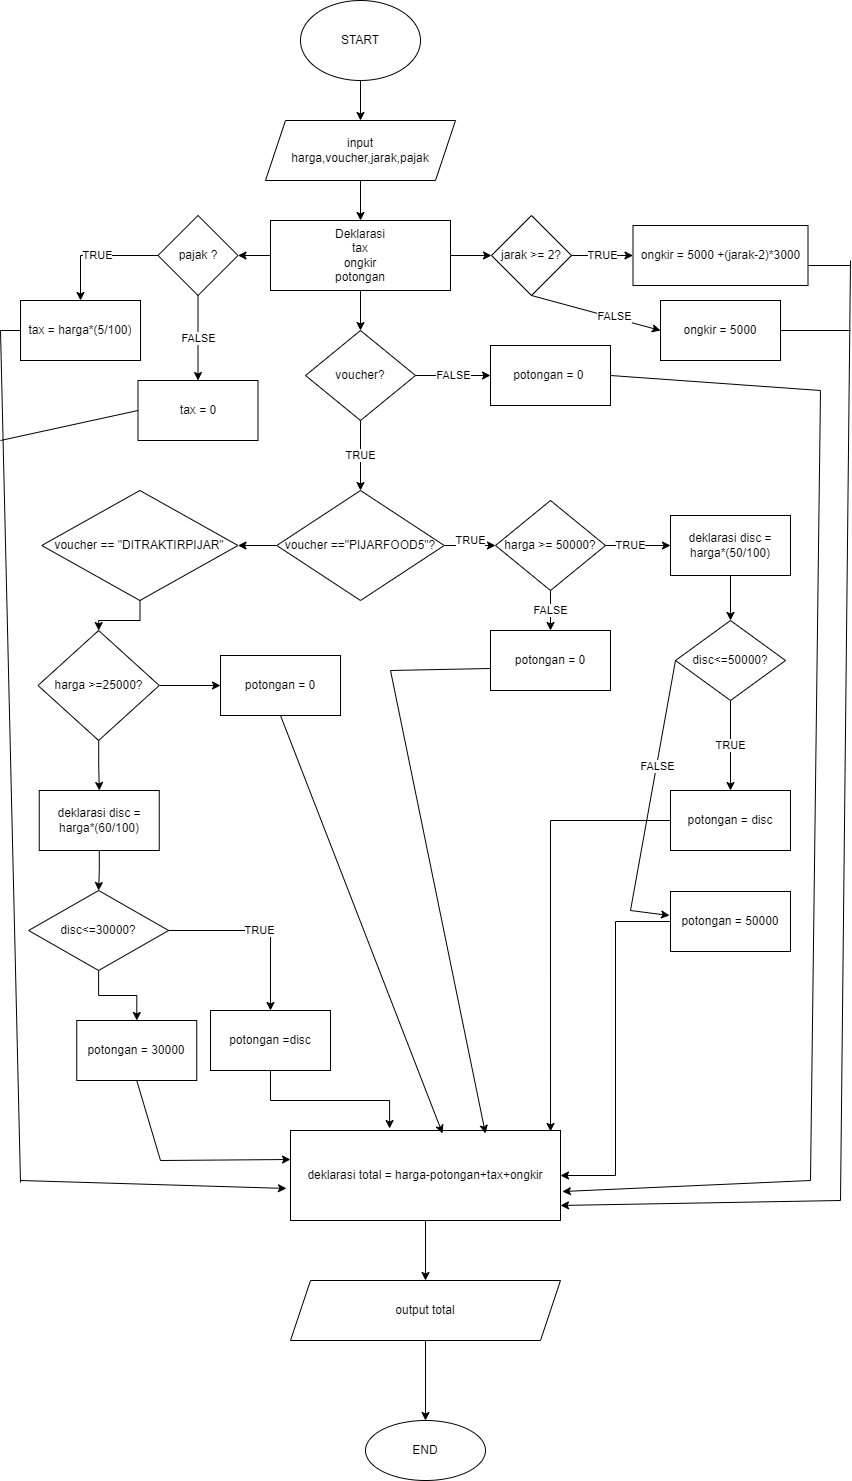

The diagram above was exported from draw.io. Its source (the exported page's mxGraphModel, read from the mxfile embedded in the PNG):
<mxGraphModel dx="868" dy="492" grid="1" gridSize="10" guides="1" tooltips="1" connect="1" arrows="1" fold="1" page="1" pageScale="1" pageWidth="827" pageHeight="1169" math="0" shadow="0">
  <root>
    <mxCell id="0" />
    <mxCell id="1" parent="0" />
    <mxCell id="PA3rCgrjEesRu0B2-wuz-3" value="" style="edgeStyle=orthogonalEdgeStyle;rounded=0;orthogonalLoop=1;jettySize=auto;html=1;" edge="1" parent="1" source="PA3rCgrjEesRu0B2-wuz-1" target="PA3rCgrjEesRu0B2-wuz-2">
      <mxGeometry relative="1" as="geometry" />
    </mxCell>
    <mxCell id="PA3rCgrjEesRu0B2-wuz-1" value="START" style="ellipse;whiteSpace=wrap;html=1;" vertex="1" parent="1">
      <mxGeometry x="310" y="10" width="120" height="80" as="geometry" />
    </mxCell>
    <mxCell id="PA3rCgrjEesRu0B2-wuz-5" value="" style="edgeStyle=orthogonalEdgeStyle;rounded=0;orthogonalLoop=1;jettySize=auto;html=1;" edge="1" parent="1" source="PA3rCgrjEesRu0B2-wuz-2" target="PA3rCgrjEesRu0B2-wuz-4">
      <mxGeometry relative="1" as="geometry" />
    </mxCell>
    <mxCell id="PA3rCgrjEesRu0B2-wuz-2" value="input&lt;br&gt;harga,voucher,jarak,pajak" style="shape=parallelogram;perimeter=parallelogramPerimeter;whiteSpace=wrap;html=1;fixedSize=1;" vertex="1" parent="1">
      <mxGeometry x="275" y="130" width="190" height="60" as="geometry" />
    </mxCell>
    <mxCell id="PA3rCgrjEesRu0B2-wuz-7" value="" style="edgeStyle=orthogonalEdgeStyle;rounded=0;orthogonalLoop=1;jettySize=auto;html=1;" edge="1" parent="1" source="PA3rCgrjEesRu0B2-wuz-4" target="PA3rCgrjEesRu0B2-wuz-6">
      <mxGeometry relative="1" as="geometry" />
    </mxCell>
    <mxCell id="PA3rCgrjEesRu0B2-wuz-49" value="" style="edgeStyle=orthogonalEdgeStyle;rounded=0;orthogonalLoop=1;jettySize=auto;html=1;" edge="1" parent="1" source="PA3rCgrjEesRu0B2-wuz-4" target="PA3rCgrjEesRu0B2-wuz-48">
      <mxGeometry relative="1" as="geometry" />
    </mxCell>
    <mxCell id="PA3rCgrjEesRu0B2-wuz-59" value="" style="edgeStyle=orthogonalEdgeStyle;rounded=0;orthogonalLoop=1;jettySize=auto;html=1;" edge="1" parent="1" source="PA3rCgrjEesRu0B2-wuz-4" target="PA3rCgrjEesRu0B2-wuz-58">
      <mxGeometry relative="1" as="geometry" />
    </mxCell>
    <mxCell id="PA3rCgrjEesRu0B2-wuz-4" value="Deklarasi&lt;br&gt;tax&lt;br&gt;ongkir&lt;br&gt;potongan" style="whiteSpace=wrap;html=1;" vertex="1" parent="1">
      <mxGeometry x="280" y="230" width="180" height="70" as="geometry" />
    </mxCell>
    <mxCell id="PA3rCgrjEesRu0B2-wuz-13" value="TRUE" style="edgeStyle=orthogonalEdgeStyle;rounded=0;orthogonalLoop=1;jettySize=auto;html=1;" edge="1" parent="1" source="PA3rCgrjEesRu0B2-wuz-6" target="PA3rCgrjEesRu0B2-wuz-12">
      <mxGeometry relative="1" as="geometry">
        <Array as="points">
          <mxPoint x="370" y="460" />
          <mxPoint x="370" y="460" />
        </Array>
      </mxGeometry>
    </mxCell>
    <mxCell id="PA3rCgrjEesRu0B2-wuz-27" value="FALSE" style="edgeStyle=orthogonalEdgeStyle;rounded=0;orthogonalLoop=1;jettySize=auto;html=1;" edge="1" parent="1" source="PA3rCgrjEesRu0B2-wuz-6" target="PA3rCgrjEesRu0B2-wuz-26">
      <mxGeometry relative="1" as="geometry" />
    </mxCell>
    <mxCell id="PA3rCgrjEesRu0B2-wuz-6" value="voucher?" style="rhombus;whiteSpace=wrap;html=1;" vertex="1" parent="1">
      <mxGeometry x="315" y="340" width="110" height="90" as="geometry" />
    </mxCell>
    <mxCell id="PA3rCgrjEesRu0B2-wuz-17" value="TRUE" style="edgeStyle=orthogonalEdgeStyle;rounded=0;orthogonalLoop=1;jettySize=auto;html=1;" edge="1" parent="1" source="PA3rCgrjEesRu0B2-wuz-12" target="PA3rCgrjEesRu0B2-wuz-16">
      <mxGeometry x="0.0244" y="5" relative="1" as="geometry">
        <mxPoint as="offset" />
      </mxGeometry>
    </mxCell>
    <mxCell id="PA3rCgrjEesRu0B2-wuz-29" value="" style="edgeStyle=orthogonalEdgeStyle;rounded=0;orthogonalLoop=1;jettySize=auto;html=1;" edge="1" parent="1" source="PA3rCgrjEesRu0B2-wuz-12" target="PA3rCgrjEesRu0B2-wuz-28">
      <mxGeometry relative="1" as="geometry" />
    </mxCell>
    <mxCell id="PA3rCgrjEesRu0B2-wuz-12" value="voucher ==&quot;PIJARFOOD5&quot;?" style="rhombus;whiteSpace=wrap;html=1;" vertex="1" parent="1">
      <mxGeometry x="286.25" y="500" width="167.5" height="110" as="geometry" />
    </mxCell>
    <mxCell id="PA3rCgrjEesRu0B2-wuz-19" value="TRUE" style="edgeStyle=orthogonalEdgeStyle;rounded=0;orthogonalLoop=1;jettySize=auto;html=1;" edge="1" parent="1" source="PA3rCgrjEesRu0B2-wuz-16" target="PA3rCgrjEesRu0B2-wuz-18">
      <mxGeometry x="-0.2308" relative="1" as="geometry">
        <mxPoint as="offset" />
      </mxGeometry>
    </mxCell>
    <mxCell id="PA3rCgrjEesRu0B2-wuz-21" value="FALSE" style="edgeStyle=orthogonalEdgeStyle;rounded=0;orthogonalLoop=1;jettySize=auto;html=1;" edge="1" parent="1" source="PA3rCgrjEesRu0B2-wuz-16" target="PA3rCgrjEesRu0B2-wuz-20">
      <mxGeometry relative="1" as="geometry" />
    </mxCell>
    <mxCell id="PA3rCgrjEesRu0B2-wuz-16" value="harga &amp;gt;= 50000?" style="rhombus;whiteSpace=wrap;html=1;" vertex="1" parent="1">
      <mxGeometry x="505" y="510" width="110" height="90" as="geometry" />
    </mxCell>
    <mxCell id="PA3rCgrjEesRu0B2-wuz-23" value="" style="edgeStyle=orthogonalEdgeStyle;rounded=0;orthogonalLoop=1;jettySize=auto;html=1;" edge="1" parent="1" source="PA3rCgrjEesRu0B2-wuz-18" target="PA3rCgrjEesRu0B2-wuz-22">
      <mxGeometry relative="1" as="geometry" />
    </mxCell>
    <mxCell id="PA3rCgrjEesRu0B2-wuz-18" value="deklarasi disc = harga*(50/100)" style="whiteSpace=wrap;html=1;" vertex="1" parent="1">
      <mxGeometry x="680" y="525" width="120" height="60" as="geometry" />
    </mxCell>
    <mxCell id="PA3rCgrjEesRu0B2-wuz-20" value="potongan = 0" style="whiteSpace=wrap;html=1;" vertex="1" parent="1">
      <mxGeometry x="500" y="640" width="120" height="60" as="geometry" />
    </mxCell>
    <mxCell id="PA3rCgrjEesRu0B2-wuz-25" value="TRUE" style="edgeStyle=orthogonalEdgeStyle;rounded=0;orthogonalLoop=1;jettySize=auto;html=1;" edge="1" parent="1" source="PA3rCgrjEesRu0B2-wuz-22" target="PA3rCgrjEesRu0B2-wuz-24">
      <mxGeometry relative="1" as="geometry" />
    </mxCell>
    <mxCell id="PA3rCgrjEesRu0B2-wuz-22" value="disc&amp;lt;=50000?" style="rhombus;whiteSpace=wrap;html=1;" vertex="1" parent="1">
      <mxGeometry x="685" y="630" width="110" height="80" as="geometry" />
    </mxCell>
    <mxCell id="PA3rCgrjEesRu0B2-wuz-76" style="edgeStyle=orthogonalEdgeStyle;rounded=0;orthogonalLoop=1;jettySize=auto;html=1;entryX=0.963;entryY=0.011;entryDx=0;entryDy=0;entryPerimeter=0;" edge="1" parent="1" source="PA3rCgrjEesRu0B2-wuz-24" target="PA3rCgrjEesRu0B2-wuz-64">
      <mxGeometry relative="1" as="geometry">
        <mxPoint x="560" y="1130" as="targetPoint" />
      </mxGeometry>
    </mxCell>
    <mxCell id="PA3rCgrjEesRu0B2-wuz-24" value="potongan = disc" style="whiteSpace=wrap;html=1;" vertex="1" parent="1">
      <mxGeometry x="680" y="800" width="120" height="60" as="geometry" />
    </mxCell>
    <mxCell id="PA3rCgrjEesRu0B2-wuz-26" value="potongan = 0&amp;nbsp;" style="whiteSpace=wrap;html=1;" vertex="1" parent="1">
      <mxGeometry x="500" y="355" width="120" height="60" as="geometry" />
    </mxCell>
    <mxCell id="PA3rCgrjEesRu0B2-wuz-31" value="" style="edgeStyle=orthogonalEdgeStyle;rounded=0;orthogonalLoop=1;jettySize=auto;html=1;" edge="1" parent="1" source="PA3rCgrjEesRu0B2-wuz-28" target="PA3rCgrjEesRu0B2-wuz-30">
      <mxGeometry relative="1" as="geometry" />
    </mxCell>
    <mxCell id="PA3rCgrjEesRu0B2-wuz-28" value="voucher == &quot;DITRAKTIRPIJAR&quot;" style="rhombus;whiteSpace=wrap;html=1;" vertex="1" parent="1">
      <mxGeometry x="51.25" y="500" width="196.25" height="110" as="geometry" />
    </mxCell>
    <mxCell id="PA3rCgrjEesRu0B2-wuz-33" value="" style="edgeStyle=orthogonalEdgeStyle;rounded=0;orthogonalLoop=1;jettySize=auto;html=1;" edge="1" parent="1" source="PA3rCgrjEesRu0B2-wuz-30" target="PA3rCgrjEesRu0B2-wuz-32">
      <mxGeometry relative="1" as="geometry" />
    </mxCell>
    <mxCell id="PA3rCgrjEesRu0B2-wuz-39" value="" style="edgeStyle=orthogonalEdgeStyle;rounded=0;orthogonalLoop=1;jettySize=auto;html=1;" edge="1" parent="1" source="PA3rCgrjEesRu0B2-wuz-30" target="PA3rCgrjEesRu0B2-wuz-38">
      <mxGeometry relative="1" as="geometry" />
    </mxCell>
    <mxCell id="PA3rCgrjEesRu0B2-wuz-30" value="harga &amp;gt;=25000?" style="rhombus;whiteSpace=wrap;html=1;" vertex="1" parent="1">
      <mxGeometry x="47.5" y="640" width="121.25" height="110" as="geometry" />
    </mxCell>
    <mxCell id="PA3rCgrjEesRu0B2-wuz-32" value="potongan = 0" style="whiteSpace=wrap;html=1;" vertex="1" parent="1">
      <mxGeometry x="230.005" y="665" width="120" height="60" as="geometry" />
    </mxCell>
    <mxCell id="PA3rCgrjEesRu0B2-wuz-75" style="edgeStyle=orthogonalEdgeStyle;rounded=0;orthogonalLoop=1;jettySize=auto;html=1;entryX=1;entryY=0.5;entryDx=0;entryDy=0;" edge="1" parent="1" source="PA3rCgrjEesRu0B2-wuz-34" target="PA3rCgrjEesRu0B2-wuz-64">
      <mxGeometry relative="1" as="geometry" />
    </mxCell>
    <mxCell id="PA3rCgrjEesRu0B2-wuz-34" value="potongan = 50000" style="rounded=0;whiteSpace=wrap;html=1;" vertex="1" parent="1">
      <mxGeometry x="680" y="901" width="120" height="60" as="geometry" />
    </mxCell>
    <mxCell id="PA3rCgrjEesRu0B2-wuz-35" value="" style="endArrow=classic;html=1;rounded=0;entryX=-0.008;entryY=0.4;entryDx=0;entryDy=0;entryPerimeter=0;" edge="1" parent="1" target="PA3rCgrjEesRu0B2-wuz-34">
      <mxGeometry width="50" height="50" relative="1" as="geometry">
        <mxPoint x="640" y="920" as="sourcePoint" />
        <mxPoint x="440" y="860" as="targetPoint" />
      </mxGeometry>
    </mxCell>
    <mxCell id="PA3rCgrjEesRu0B2-wuz-36" value="" style="endArrow=none;html=1;rounded=0;entryX=0;entryY=0.5;entryDx=0;entryDy=0;" edge="1" parent="1" target="PA3rCgrjEesRu0B2-wuz-22">
      <mxGeometry width="50" height="50" relative="1" as="geometry">
        <mxPoint x="640" y="920" as="sourcePoint" />
        <mxPoint x="440" y="860" as="targetPoint" />
      </mxGeometry>
    </mxCell>
    <mxCell id="PA3rCgrjEesRu0B2-wuz-37" value="FALSE" style="edgeLabel;html=1;align=center;verticalAlign=middle;resizable=0;points=[];" vertex="1" connectable="0" parent="PA3rCgrjEesRu0B2-wuz-36">
      <mxGeometry x="0.1599" relative="1" as="geometry">
        <mxPoint as="offset" />
      </mxGeometry>
    </mxCell>
    <mxCell id="PA3rCgrjEesRu0B2-wuz-41" value="" style="edgeStyle=orthogonalEdgeStyle;rounded=0;orthogonalLoop=1;jettySize=auto;html=1;" edge="1" parent="1" source="PA3rCgrjEesRu0B2-wuz-38" target="PA3rCgrjEesRu0B2-wuz-40">
      <mxGeometry relative="1" as="geometry" />
    </mxCell>
    <mxCell id="PA3rCgrjEesRu0B2-wuz-38" value="deklarasi disc =&lt;br&gt;harga*(60/100)" style="whiteSpace=wrap;html=1;" vertex="1" parent="1">
      <mxGeometry x="48.755" y="800" width="120" height="60" as="geometry" />
    </mxCell>
    <mxCell id="PA3rCgrjEesRu0B2-wuz-43" value="TRUE" style="edgeStyle=orthogonalEdgeStyle;rounded=0;orthogonalLoop=1;jettySize=auto;html=1;" edge="1" parent="1" source="PA3rCgrjEesRu0B2-wuz-40" target="PA3rCgrjEesRu0B2-wuz-42">
      <mxGeometry relative="1" as="geometry" />
    </mxCell>
    <mxCell id="PA3rCgrjEesRu0B2-wuz-66" value="" style="edgeStyle=orthogonalEdgeStyle;rounded=0;orthogonalLoop=1;jettySize=auto;html=1;" edge="1" parent="1" source="PA3rCgrjEesRu0B2-wuz-40" target="PA3rCgrjEesRu0B2-wuz-65">
      <mxGeometry relative="1" as="geometry" />
    </mxCell>
    <mxCell id="PA3rCgrjEesRu0B2-wuz-40" value="disc&amp;lt;=30000?" style="rhombus;whiteSpace=wrap;html=1;" vertex="1" parent="1">
      <mxGeometry x="38.12" y="900" width="140.01" height="80" as="geometry" />
    </mxCell>
    <mxCell id="PA3rCgrjEesRu0B2-wuz-71" style="edgeStyle=orthogonalEdgeStyle;rounded=0;orthogonalLoop=1;jettySize=auto;html=1;entryX=0.367;entryY=-0.022;entryDx=0;entryDy=0;entryPerimeter=0;" edge="1" parent="1" source="PA3rCgrjEesRu0B2-wuz-42" target="PA3rCgrjEesRu0B2-wuz-64">
      <mxGeometry relative="1" as="geometry" />
    </mxCell>
    <mxCell id="PA3rCgrjEesRu0B2-wuz-42" value="potongan =disc" style="whiteSpace=wrap;html=1;" vertex="1" parent="1">
      <mxGeometry x="220.005" y="1020" width="120" height="60" as="geometry" />
    </mxCell>
    <mxCell id="PA3rCgrjEesRu0B2-wuz-51" value="TRUE" style="edgeStyle=orthogonalEdgeStyle;rounded=0;orthogonalLoop=1;jettySize=auto;html=1;" edge="1" parent="1" source="PA3rCgrjEesRu0B2-wuz-48" target="PA3rCgrjEesRu0B2-wuz-50">
      <mxGeometry relative="1" as="geometry" />
    </mxCell>
    <mxCell id="PA3rCgrjEesRu0B2-wuz-48" value="jarak &amp;gt;= 2?" style="rhombus;whiteSpace=wrap;html=1;" vertex="1" parent="1">
      <mxGeometry x="501" y="225" width="80" height="80" as="geometry" />
    </mxCell>
    <mxCell id="PA3rCgrjEesRu0B2-wuz-50" value="ongkir = 5000 +(jarak-2)*3000" style="whiteSpace=wrap;html=1;" vertex="1" parent="1">
      <mxGeometry x="642.5" y="235" width="175" height="60" as="geometry" />
    </mxCell>
    <mxCell id="PA3rCgrjEesRu0B2-wuz-54" value="ongkir = 5000" style="rounded=0;whiteSpace=wrap;html=1;" vertex="1" parent="1">
      <mxGeometry x="670" y="310" width="120" height="60" as="geometry" />
    </mxCell>
    <mxCell id="PA3rCgrjEesRu0B2-wuz-55" value="" style="endArrow=classic;html=1;rounded=0;entryX=0;entryY=0.5;entryDx=0;entryDy=0;exitX=0.5;exitY=1;exitDx=0;exitDy=0;" edge="1" parent="1" source="PA3rCgrjEesRu0B2-wuz-48" target="PA3rCgrjEesRu0B2-wuz-54">
      <mxGeometry width="50" height="50" relative="1" as="geometry">
        <mxPoint x="390" y="350" as="sourcePoint" />
        <mxPoint x="440" y="300" as="targetPoint" />
      </mxGeometry>
    </mxCell>
    <mxCell id="PA3rCgrjEesRu0B2-wuz-57" value="FALSE" style="edgeLabel;html=1;align=center;verticalAlign=middle;resizable=0;points=[];" vertex="1" connectable="0" parent="PA3rCgrjEesRu0B2-wuz-55">
      <mxGeometry x="0.2861" y="2" relative="1" as="geometry">
        <mxPoint x="-1" as="offset" />
      </mxGeometry>
    </mxCell>
    <mxCell id="PA3rCgrjEesRu0B2-wuz-61" value="TRUE" style="edgeStyle=orthogonalEdgeStyle;rounded=0;orthogonalLoop=1;jettySize=auto;html=1;" edge="1" parent="1" source="PA3rCgrjEesRu0B2-wuz-58" target="PA3rCgrjEesRu0B2-wuz-60">
      <mxGeometry relative="1" as="geometry" />
    </mxCell>
    <mxCell id="PA3rCgrjEesRu0B2-wuz-63" value="FALSE" style="edgeStyle=orthogonalEdgeStyle;rounded=0;orthogonalLoop=1;jettySize=auto;html=1;" edge="1" parent="1" source="PA3rCgrjEesRu0B2-wuz-58" target="PA3rCgrjEesRu0B2-wuz-62">
      <mxGeometry relative="1" as="geometry" />
    </mxCell>
    <mxCell id="PA3rCgrjEesRu0B2-wuz-58" value="pajak ?" style="rhombus;whiteSpace=wrap;html=1;" vertex="1" parent="1">
      <mxGeometry x="167.5" y="225" width="80" height="80" as="geometry" />
    </mxCell>
    <mxCell id="PA3rCgrjEesRu0B2-wuz-60" value="tax = harga*(5/100)" style="whiteSpace=wrap;html=1;" vertex="1" parent="1">
      <mxGeometry x="30" y="310" width="120" height="60" as="geometry" />
    </mxCell>
    <mxCell id="PA3rCgrjEesRu0B2-wuz-62" value="tax = 0" style="whiteSpace=wrap;html=1;" vertex="1" parent="1">
      <mxGeometry x="147.5" y="390" width="120" height="60" as="geometry" />
    </mxCell>
    <mxCell id="PA3rCgrjEesRu0B2-wuz-100" value="" style="edgeStyle=orthogonalEdgeStyle;rounded=0;orthogonalLoop=1;jettySize=auto;html=1;" edge="1" parent="1" source="PA3rCgrjEesRu0B2-wuz-64" target="PA3rCgrjEesRu0B2-wuz-99">
      <mxGeometry relative="1" as="geometry" />
    </mxCell>
    <mxCell id="PA3rCgrjEesRu0B2-wuz-64" value="deklarasi total = harga-potongan+tax+ongkir" style="whiteSpace=wrap;html=1;" vertex="1" parent="1">
      <mxGeometry x="300" y="1140" width="270" height="90" as="geometry" />
    </mxCell>
    <mxCell id="PA3rCgrjEesRu0B2-wuz-65" value="potongan = 30000" style="whiteSpace=wrap;html=1;" vertex="1" parent="1">
      <mxGeometry x="86.255" y="1030" width="120" height="60" as="geometry" />
    </mxCell>
    <mxCell id="PA3rCgrjEesRu0B2-wuz-73" value="" style="endArrow=classic;html=1;rounded=0;" edge="1" parent="1">
      <mxGeometry width="50" height="50" relative="1" as="geometry">
        <mxPoint x="170" y="1170" as="sourcePoint" />
        <mxPoint x="300" y="1169" as="targetPoint" />
      </mxGeometry>
    </mxCell>
    <mxCell id="PA3rCgrjEesRu0B2-wuz-74" value="" style="endArrow=none;html=1;rounded=0;exitX=0.5;exitY=1;exitDx=0;exitDy=0;" edge="1" parent="1" source="PA3rCgrjEesRu0B2-wuz-65">
      <mxGeometry width="50" height="50" relative="1" as="geometry">
        <mxPoint x="360" y="1060" as="sourcePoint" />
        <mxPoint x="170" y="1170" as="targetPoint" />
      </mxGeometry>
    </mxCell>
    <mxCell id="PA3rCgrjEesRu0B2-wuz-78" value="" style="endArrow=none;html=1;rounded=0;entryX=0;entryY=0.633;entryDx=0;entryDy=0;entryPerimeter=0;" edge="1" parent="1" target="PA3rCgrjEesRu0B2-wuz-20">
      <mxGeometry width="50" height="50" relative="1" as="geometry">
        <mxPoint x="400" y="680" as="sourcePoint" />
        <mxPoint x="450" y="830" as="targetPoint" />
      </mxGeometry>
    </mxCell>
    <mxCell id="PA3rCgrjEesRu0B2-wuz-79" value="" style="endArrow=classic;html=1;rounded=0;entryX=0.722;entryY=0.033;entryDx=0;entryDy=0;entryPerimeter=0;" edge="1" parent="1" target="PA3rCgrjEesRu0B2-wuz-64">
      <mxGeometry width="50" height="50" relative="1" as="geometry">
        <mxPoint x="400" y="680" as="sourcePoint" />
        <mxPoint x="450" y="830" as="targetPoint" />
      </mxGeometry>
    </mxCell>
    <mxCell id="PA3rCgrjEesRu0B2-wuz-80" value="" style="endArrow=classic;html=1;rounded=0;exitX=0.5;exitY=1;exitDx=0;exitDy=0;entryX=0.563;entryY=0.033;entryDx=0;entryDy=0;entryPerimeter=0;" edge="1" parent="1" source="PA3rCgrjEesRu0B2-wuz-32" target="PA3rCgrjEesRu0B2-wuz-64">
      <mxGeometry width="50" height="50" relative="1" as="geometry">
        <mxPoint x="400" y="830" as="sourcePoint" />
        <mxPoint x="450" y="780" as="targetPoint" />
      </mxGeometry>
    </mxCell>
    <mxCell id="PA3rCgrjEesRu0B2-wuz-84" value="" style="endArrow=none;html=1;rounded=0;entryX=0;entryY=0.5;entryDx=0;entryDy=0;" edge="1" parent="1" target="PA3rCgrjEesRu0B2-wuz-60">
      <mxGeometry width="50" height="50" relative="1" as="geometry">
        <mxPoint x="10" y="340" as="sourcePoint" />
        <mxPoint x="450" y="330" as="targetPoint" />
      </mxGeometry>
    </mxCell>
    <mxCell id="PA3rCgrjEesRu0B2-wuz-85" value="" style="endArrow=none;html=1;rounded=0;" edge="1" parent="1">
      <mxGeometry width="50" height="50" relative="1" as="geometry">
        <mxPoint x="30" y="1192" as="sourcePoint" />
        <mxPoint x="10" y="340" as="targetPoint" />
      </mxGeometry>
    </mxCell>
    <mxCell id="PA3rCgrjEesRu0B2-wuz-86" value="" style="endArrow=classic;html=1;rounded=0;entryX=-0.015;entryY=0.644;entryDx=0;entryDy=0;entryPerimeter=0;" edge="1" parent="1" target="PA3rCgrjEesRu0B2-wuz-64">
      <mxGeometry width="50" height="50" relative="1" as="geometry">
        <mxPoint x="30" y="1190" as="sourcePoint" />
        <mxPoint x="80" y="1140" as="targetPoint" />
      </mxGeometry>
    </mxCell>
    <mxCell id="PA3rCgrjEesRu0B2-wuz-87" value="" style="endArrow=none;html=1;rounded=0;entryX=0;entryY=0.5;entryDx=0;entryDy=0;" edge="1" parent="1" target="PA3rCgrjEesRu0B2-wuz-62">
      <mxGeometry width="50" height="50" relative="1" as="geometry">
        <mxPoint x="10" y="450" as="sourcePoint" />
        <mxPoint x="450" y="430" as="targetPoint" />
      </mxGeometry>
    </mxCell>
    <mxCell id="PA3rCgrjEesRu0B2-wuz-90" value="" style="endArrow=classic;html=1;rounded=0;entryX=1;entryY=0.833;entryDx=0;entryDy=0;entryPerimeter=0;" edge="1" parent="1" target="PA3rCgrjEesRu0B2-wuz-64">
      <mxGeometry width="50" height="50" relative="1" as="geometry">
        <mxPoint x="850" y="1210" as="sourcePoint" />
        <mxPoint x="870" y="1090" as="targetPoint" />
      </mxGeometry>
    </mxCell>
    <mxCell id="PA3rCgrjEesRu0B2-wuz-91" value="" style="endArrow=none;html=1;rounded=0;" edge="1" parent="1">
      <mxGeometry width="50" height="50" relative="1" as="geometry">
        <mxPoint x="850" y="1210" as="sourcePoint" />
        <mxPoint x="860" y="270" as="targetPoint" />
      </mxGeometry>
    </mxCell>
    <mxCell id="PA3rCgrjEesRu0B2-wuz-93" value="" style="endArrow=none;html=1;rounded=0;" edge="1" parent="1">
      <mxGeometry width="50" height="50" relative="1" as="geometry">
        <mxPoint x="817.5" y="275" as="sourcePoint" />
        <mxPoint x="860" y="275" as="targetPoint" />
      </mxGeometry>
    </mxCell>
    <mxCell id="PA3rCgrjEesRu0B2-wuz-95" value="" style="endArrow=none;html=1;rounded=0;exitX=1;exitY=0.5;exitDx=0;exitDy=0;" edge="1" parent="1" source="PA3rCgrjEesRu0B2-wuz-54">
      <mxGeometry width="50" height="50" relative="1" as="geometry">
        <mxPoint x="820" y="430" as="sourcePoint" />
        <mxPoint x="860" y="340" as="targetPoint" />
      </mxGeometry>
    </mxCell>
    <mxCell id="PA3rCgrjEesRu0B2-wuz-96" value="" style="endArrow=none;html=1;rounded=0;entryX=1;entryY=0.5;entryDx=0;entryDy=0;" edge="1" parent="1" target="PA3rCgrjEesRu0B2-wuz-26">
      <mxGeometry width="50" height="50" relative="1" as="geometry">
        <mxPoint x="830" y="400" as="sourcePoint" />
        <mxPoint x="450" y="320" as="targetPoint" />
      </mxGeometry>
    </mxCell>
    <mxCell id="PA3rCgrjEesRu0B2-wuz-97" value="" style="endArrow=none;html=1;rounded=0;" edge="1" parent="1">
      <mxGeometry width="50" height="50" relative="1" as="geometry">
        <mxPoint x="820" y="1190" as="sourcePoint" />
        <mxPoint x="830" y="400" as="targetPoint" />
      </mxGeometry>
    </mxCell>
    <mxCell id="PA3rCgrjEesRu0B2-wuz-98" value="" style="endArrow=classic;html=1;rounded=0;entryX=1.007;entryY=0.678;entryDx=0;entryDy=0;entryPerimeter=0;" edge="1" parent="1" target="PA3rCgrjEesRu0B2-wuz-64">
      <mxGeometry width="50" height="50" relative="1" as="geometry">
        <mxPoint x="820" y="1190" as="sourcePoint" />
        <mxPoint x="450" y="1040" as="targetPoint" />
      </mxGeometry>
    </mxCell>
    <mxCell id="PA3rCgrjEesRu0B2-wuz-102" value="" style="edgeStyle=orthogonalEdgeStyle;rounded=0;orthogonalLoop=1;jettySize=auto;html=1;" edge="1" parent="1" source="PA3rCgrjEesRu0B2-wuz-99" target="PA3rCgrjEesRu0B2-wuz-101">
      <mxGeometry relative="1" as="geometry" />
    </mxCell>
    <mxCell id="PA3rCgrjEesRu0B2-wuz-99" value="output total" style="shape=parallelogram;perimeter=parallelogramPerimeter;whiteSpace=wrap;html=1;fixedSize=1;" vertex="1" parent="1">
      <mxGeometry x="300" y="1290" width="270" height="60" as="geometry" />
    </mxCell>
    <mxCell id="PA3rCgrjEesRu0B2-wuz-101" value="END" style="ellipse;whiteSpace=wrap;html=1;" vertex="1" parent="1">
      <mxGeometry x="375" y="1430" width="120" height="60" as="geometry" />
    </mxCell>
  </root>
</mxGraphModel>